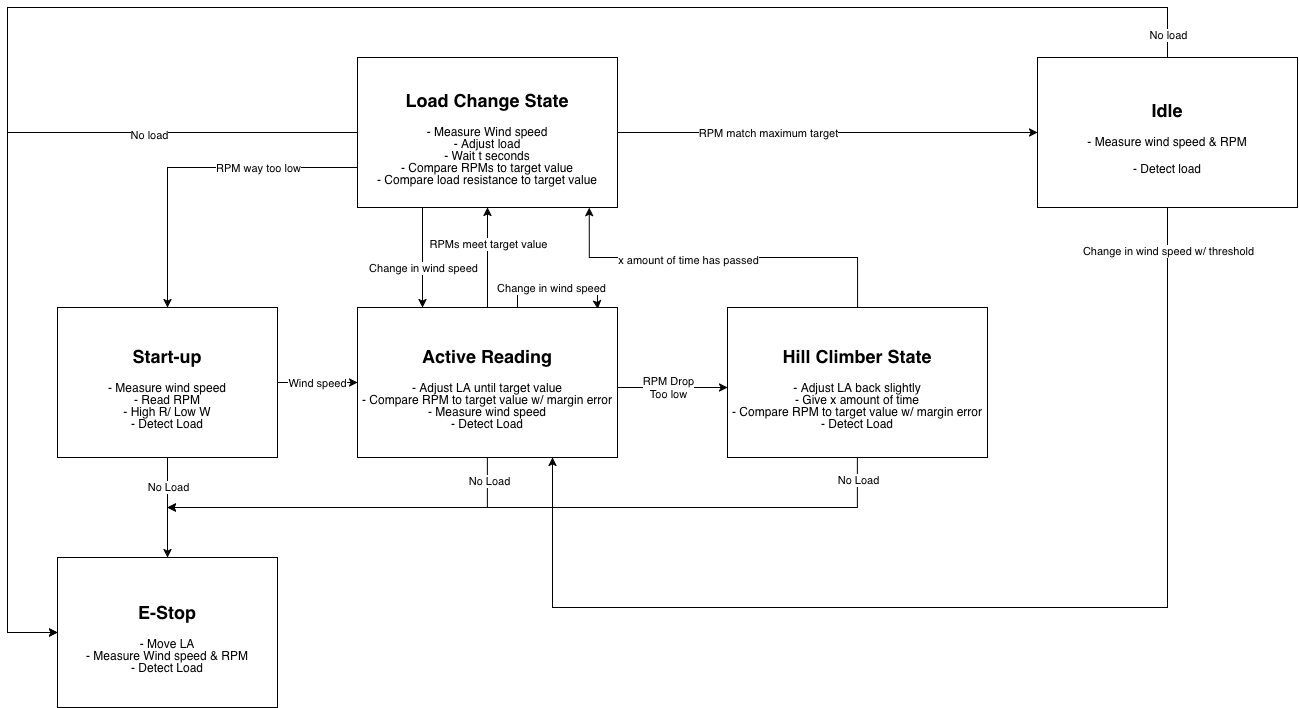

The diagram above was exported from draw.io. Its source (the exported page's mxGraphModel, read from the mxfile embedded in the PNG):
<mxGraphModel dx="1784" dy="1869" grid="1" gridSize="10" guides="1" tooltips="1" connect="1" arrows="1" fold="1" page="1" pageScale="1" pageWidth="1600" pageHeight="900" background="light-dark(#ffffff, #fcffff)" math="0" shadow="0">
  <root>
    <mxCell id="0" />
    <mxCell id="1" parent="0" />
    <mxCell id="erVSydZt3g6Zvmv-gkPM-7" edge="1" parent="1" source="erVSydZt3g6Zvmv-gkPM-1" style="edgeStyle=orthogonalEdgeStyle;rounded=0;orthogonalLoop=1;jettySize=auto;html=1;" target="erVSydZt3g6Zvmv-gkPM-3" value="">
      <mxGeometry relative="1" as="geometry" />
    </mxCell>
    <mxCell id="erVSydZt3g6Zvmv-gkPM-14" connectable="0" parent="erVSydZt3g6Zvmv-gkPM-7" style="edgeLabel;html=1;align=center;verticalAlign=middle;resizable=0;points=[];" value="Wind speed" vertex="1">
      <mxGeometry relative="1" x="-0.3092" y="1" as="geometry">
        <mxPoint x="12" y="1" as="offset" />
      </mxGeometry>
    </mxCell>
    <mxCell id="erVSydZt3g6Zvmv-gkPM-10" edge="1" parent="1" source="erVSydZt3g6Zvmv-gkPM-1" style="edgeStyle=orthogonalEdgeStyle;rounded=0;orthogonalLoop=1;jettySize=auto;html=1;" target="erVSydZt3g6Zvmv-gkPM-5" value="">
      <mxGeometry relative="1" as="geometry" />
    </mxCell>
    <mxCell id="erVSydZt3g6Zvmv-gkPM-16" connectable="0" parent="erVSydZt3g6Zvmv-gkPM-10" style="edgeLabel;html=1;align=center;verticalAlign=middle;resizable=0;points=[];" value="No Load" vertex="1">
      <mxGeometry relative="1" x="-0.6965" as="geometry">
        <mxPoint y="14" as="offset" />
      </mxGeometry>
    </mxCell>
    <mxCell id="erVSydZt3g6Zvmv-gkPM-1" parent="1" style="rounded=0;whiteSpace=wrap;html=1;gradientColor=none;fillColor=light-dark(#FFFFFF, #ffffff);fillStyle=auto;strokeColor=default;" value="&lt;div style=&quot;line-height: 100%;&quot;&gt;&lt;h2 style=&quot;line-height: 100%;&quot;&gt;Start-up&lt;/h2&gt;- Measure wind speed&lt;/div&gt;&lt;div style=&quot;line-height: 100%;&quot;&gt;- Read RPM&lt;/div&gt;&lt;div style=&quot;line-height: 100%;&quot;&gt;- High R/ Low W&lt;/div&gt;&lt;div style=&quot;line-height: 100%;&quot;&gt;- Detect Load&lt;/div&gt;" vertex="1">
      <mxGeometry height="150" width="220" x="80" y="160" as="geometry" />
    </mxCell>
    <mxCell id="erVSydZt3g6Zvmv-gkPM-8" edge="1" parent="1" source="erVSydZt3g6Zvmv-gkPM-3" style="edgeStyle=orthogonalEdgeStyle;rounded=0;orthogonalLoop=1;jettySize=auto;html=1;" target="erVSydZt3g6Zvmv-gkPM-4" value="">
      <mxGeometry relative="1" as="geometry">
        <Array as="points">
          <mxPoint x="660" y="240" />
          <mxPoint x="660" y="240" />
        </Array>
      </mxGeometry>
    </mxCell>
    <mxCell id="erVSydZt3g6Zvmv-gkPM-15" connectable="0" parent="erVSydZt3g6Zvmv-gkPM-8" style="edgeLabel;html=1;align=center;verticalAlign=middle;resizable=0;points=[];" value="&lt;div&gt;RPM Drop&lt;/div&gt;&lt;div&gt;Too low&lt;/div&gt;" vertex="1">
      <mxGeometry relative="1" x="-0.2775" y="1" as="geometry">
        <mxPoint x="10" y="1" as="offset" />
      </mxGeometry>
    </mxCell>
    <mxCell id="erVSydZt3g6Zvmv-gkPM-12" edge="1" parent="1" source="erVSydZt3g6Zvmv-gkPM-3" style="edgeStyle=orthogonalEdgeStyle;rounded=0;orthogonalLoop=1;jettySize=auto;html=1;" target="erVSydZt3g6Zvmv-gkPM-6" value="">
      <mxGeometry relative="1" as="geometry" />
    </mxCell>
    <mxCell id="erVSydZt3g6Zvmv-gkPM-30" connectable="0" parent="erVSydZt3g6Zvmv-gkPM-12" style="edgeLabel;html=1;align=center;verticalAlign=middle;resizable=0;points=[];" value="RPMs meet target value" vertex="1">
      <mxGeometry relative="1" x="0.2684" as="geometry">
        <mxPoint as="offset" />
      </mxGeometry>
    </mxCell>
    <mxCell id="erVSydZt3g6Zvmv-gkPM-22" edge="1" parent="1" source="erVSydZt3g6Zvmv-gkPM-3" style="edgeStyle=orthogonalEdgeStyle;rounded=0;orthogonalLoop=1;jettySize=auto;html=1;">
      <mxGeometry relative="1" as="geometry">
        <Array as="points">
          <mxPoint x="510" y="360" />
        </Array>
        <mxPoint x="190" y="360" as="targetPoint" />
      </mxGeometry>
    </mxCell>
    <mxCell id="erVSydZt3g6Zvmv-gkPM-23" connectable="0" parent="erVSydZt3g6Zvmv-gkPM-22" style="edgeLabel;html=1;align=center;verticalAlign=middle;resizable=0;points=[];" value="No Load" vertex="1">
      <mxGeometry relative="1" x="-0.8739" y="1" as="geometry">
        <mxPoint as="offset" />
      </mxGeometry>
    </mxCell>
    <mxCell id="erVSydZt3g6Zvmv-gkPM-28" edge="1" parent="1" source="erVSydZt3g6Zvmv-gkPM-3" style="edgeStyle=orthogonalEdgeStyle;rounded=0;orthogonalLoop=1;jettySize=auto;html=1;entryX=0.924;entryY=0.009;entryDx=0;entryDy=0;entryPerimeter=0;" target="erVSydZt3g6Zvmv-gkPM-3">
      <mxGeometry relative="1" as="geometry">
        <Array as="points">
          <mxPoint x="540" y="140" />
          <mxPoint x="620" y="140" />
          <mxPoint x="620" y="159" />
        </Array>
        <mxPoint x="580" y="150" as="targetPoint" />
      </mxGeometry>
    </mxCell>
    <mxCell id="erVSydZt3g6Zvmv-gkPM-29" connectable="0" parent="erVSydZt3g6Zvmv-gkPM-28" style="edgeLabel;html=1;align=center;verticalAlign=middle;resizable=0;points=[];" value="Change in wind speed" vertex="1">
      <mxGeometry relative="1" x="-0.1137" as="geometry">
        <mxPoint as="offset" />
      </mxGeometry>
    </mxCell>
    <mxCell id="erVSydZt3g6Zvmv-gkPM-3" parent="1" style="rounded=0;whiteSpace=wrap;html=1;gradientColor=none;fillColor=light-dark(#FFFFFF, #ffffff);fillStyle=auto;strokeColor=default;" value="&lt;div style=&quot;line-height: 100%;&quot;&gt;&lt;h2 style=&quot;line-height: 100%;&quot;&gt;Active Reading&lt;/h2&gt;- Adjust LA until target value&lt;/div&gt;&lt;div style=&quot;line-height: 100%;&quot;&gt;- Compare RPM to target value w/ margin error&lt;/div&gt;&lt;div style=&quot;line-height: 100%;&quot;&gt;- Measure wind speed&lt;/div&gt;&lt;div style=&quot;line-height: 100%;&quot;&gt;- Detect Load&lt;/div&gt;" vertex="1">
      <mxGeometry height="150" width="260" x="380" y="160" as="geometry" />
    </mxCell>
    <mxCell id="erVSydZt3g6Zvmv-gkPM-11" edge="1" parent="1" source="erVSydZt3g6Zvmv-gkPM-4" style="edgeStyle=orthogonalEdgeStyle;rounded=0;orthogonalLoop=1;jettySize=auto;html=1;">
      <mxGeometry relative="1" as="geometry">
        <Array as="points">
          <mxPoint x="880" y="360" />
        </Array>
        <mxPoint x="190" y="360" as="targetPoint" />
      </mxGeometry>
    </mxCell>
    <mxCell id="erVSydZt3g6Zvmv-gkPM-24" connectable="0" parent="erVSydZt3g6Zvmv-gkPM-11" style="edgeLabel;html=1;align=center;verticalAlign=middle;resizable=0;points=[];" value="No Load" vertex="1">
      <mxGeometry relative="1" x="-0.9399" as="geometry">
        <mxPoint as="offset" />
      </mxGeometry>
    </mxCell>
    <mxCell id="erVSydZt3g6Zvmv-gkPM-4" parent="1" style="rounded=0;whiteSpace=wrap;html=1;gradientColor=none;fillColor=light-dark(#FFFFFF, #ffffff);fillStyle=auto;strokeColor=default;" value="&lt;div style=&quot;line-height: 100%;&quot;&gt;&lt;h2 style=&quot;line-height: 100%;&quot;&gt;Hill Climber State&lt;/h2&gt;- Adjust LA back slightly&lt;/div&gt;&lt;div style=&quot;line-height: 100%;&quot;&gt;- Give x amount of time&lt;/div&gt;&lt;div style=&quot;line-height: 100%;&quot;&gt;- Compare RPM to target value w/ margin error&lt;/div&gt;&lt;div style=&quot;line-height: 100%;&quot;&gt;- Detect Load&lt;/div&gt;" vertex="1">
      <mxGeometry height="150" width="260" x="750" y="160" as="geometry" />
    </mxCell>
    <mxCell id="erVSydZt3g6Zvmv-gkPM-5" parent="1" style="rounded=0;whiteSpace=wrap;html=1;gradientColor=none;fillColor=light-dark(#FFFFFF, #ffffff);fillStyle=auto;strokeColor=default;" value="&lt;div style=&quot;line-height: 100%;&quot;&gt;&lt;h2 style=&quot;line-height: 100%;&quot;&gt;E-Stop&lt;/h2&gt;- Move LA&lt;/div&gt;&lt;div style=&quot;line-height: 100%;&quot;&gt;- Measure Wind speed &amp;amp; RPM&lt;/div&gt;&lt;div style=&quot;line-height: 100%;&quot;&gt;- Detect Load&lt;/div&gt;" vertex="1">
      <mxGeometry height="150" width="220" x="80" y="410" as="geometry" />
    </mxCell>
    <mxCell id="erVSydZt3g6Zvmv-gkPM-26" edge="1" parent="1" source="erVSydZt3g6Zvmv-gkPM-6" style="edgeStyle=orthogonalEdgeStyle;rounded=0;orthogonalLoop=1;jettySize=auto;html=1;" target="erVSydZt3g6Zvmv-gkPM-25" value="">
      <mxGeometry relative="1" as="geometry" />
    </mxCell>
    <mxCell id="erVSydZt3g6Zvmv-gkPM-40" connectable="0" parent="erVSydZt3g6Zvmv-gkPM-26" style="edgeLabel;html=1;align=center;verticalAlign=middle;resizable=0;points=[];" value="RPM match maximum target" vertex="1">
      <mxGeometry relative="1" x="-0.4354" as="geometry">
        <mxPoint x="32" as="offset" />
      </mxGeometry>
    </mxCell>
    <mxCell id="erVSydZt3g6Zvmv-gkPM-32" edge="1" parent="1" source="erVSydZt3g6Zvmv-gkPM-6" style="edgeStyle=orthogonalEdgeStyle;rounded=0;orthogonalLoop=1;jettySize=auto;html=1;entryX=0.25;entryY=0;entryDx=0;entryDy=0;" target="erVSydZt3g6Zvmv-gkPM-3">
      <mxGeometry relative="1" as="geometry">
        <Array as="points">
          <mxPoint x="445" y="90" />
          <mxPoint x="445" y="90" />
        </Array>
      </mxGeometry>
    </mxCell>
    <mxCell id="erVSydZt3g6Zvmv-gkPM-33" connectable="0" parent="erVSydZt3g6Zvmv-gkPM-32" style="edgeLabel;html=1;align=center;verticalAlign=middle;resizable=0;points=[];" value="Change in wind speed" vertex="1">
      <mxGeometry relative="1" x="0.2075" as="geometry">
        <mxPoint as="offset" />
      </mxGeometry>
    </mxCell>
    <mxCell id="erVSydZt3g6Zvmv-gkPM-36" edge="1" parent="1" source="erVSydZt3g6Zvmv-gkPM-6" style="edgeStyle=orthogonalEdgeStyle;rounded=0;orthogonalLoop=1;jettySize=auto;html=1;" target="erVSydZt3g6Zvmv-gkPM-5">
      <mxGeometry relative="1" as="geometry">
        <Array as="points">
          <mxPoint x="30" y="-15" />
          <mxPoint x="30" y="485" />
        </Array>
        <mxPoint x="30" y="500" as="targetPoint" />
      </mxGeometry>
    </mxCell>
    <mxCell id="erVSydZt3g6Zvmv-gkPM-37" connectable="0" parent="erVSydZt3g6Zvmv-gkPM-36" style="edgeLabel;html=1;align=center;verticalAlign=middle;resizable=0;points=[];" value="No load" vertex="1">
      <mxGeometry relative="1" x="-0.5333" y="2" as="geometry">
        <mxPoint x="1" as="offset" />
      </mxGeometry>
    </mxCell>
    <mxCell id="erVSydZt3g6Zvmv-gkPM-38" edge="1" parent="1" source="erVSydZt3g6Zvmv-gkPM-6" style="edgeStyle=orthogonalEdgeStyle;rounded=0;orthogonalLoop=1;jettySize=auto;html=1;entryX=0.5;entryY=0;entryDx=0;entryDy=0;" target="erVSydZt3g6Zvmv-gkPM-1">
      <mxGeometry relative="1" as="geometry">
        <Array as="points">
          <mxPoint x="190" y="20" />
        </Array>
      </mxGeometry>
    </mxCell>
    <mxCell id="erVSydZt3g6Zvmv-gkPM-39" connectable="0" parent="erVSydZt3g6Zvmv-gkPM-38" style="edgeLabel;html=1;align=center;verticalAlign=middle;resizable=0;points=[];" value="RPM way too low" vertex="1">
      <mxGeometry relative="1" x="-0.0589" y="3" as="geometry">
        <mxPoint x="55" y="-3" as="offset" />
      </mxGeometry>
    </mxCell>
    <mxCell id="erVSydZt3g6Zvmv-gkPM-6" parent="1" style="rounded=0;whiteSpace=wrap;html=1;gradientColor=none;fillColor=light-dark(#FFFFFF, #ffffff);fillStyle=auto;strokeColor=default;" value="&lt;div style=&quot;line-height: 100%;&quot;&gt;&lt;h2 style=&quot;line-height: 100%;&quot;&gt;Load Change State&lt;/h2&gt;- Measure Wind speed&lt;/div&gt;&lt;div style=&quot;line-height: 100%;&quot;&gt;- Adjust load&lt;/div&gt;&lt;div style=&quot;line-height: 100%;&quot;&gt;- Wait t seconds&lt;/div&gt;&lt;div style=&quot;line-height: 100%;&quot;&gt;- Compare RPMs to target value&lt;/div&gt;&lt;div style=&quot;line-height: 100%;&quot;&gt;- Compare load resistance to target value&lt;/div&gt;" vertex="1">
      <mxGeometry height="150" width="260" x="380" y="-90" as="geometry" />
    </mxCell>
    <mxCell id="erVSydZt3g6Zvmv-gkPM-41" edge="1" parent="1" source="erVSydZt3g6Zvmv-gkPM-25" style="edgeStyle=orthogonalEdgeStyle;rounded=0;orthogonalLoop=1;jettySize=auto;html=1;" target="erVSydZt3g6Zvmv-gkPM-5">
      <mxGeometry relative="1" as="geometry">
        <Array as="points">
          <mxPoint x="1190" y="-140" />
          <mxPoint x="30" y="-140" />
          <mxPoint x="30" y="485" />
        </Array>
      </mxGeometry>
    </mxCell>
    <mxCell id="erVSydZt3g6Zvmv-gkPM-43" connectable="0" parent="erVSydZt3g6Zvmv-gkPM-41" style="edgeLabel;html=1;align=center;verticalAlign=middle;resizable=0;points=[];" value="No load" vertex="1">
      <mxGeometry relative="1" x="-0.9758" as="geometry">
        <mxPoint as="offset" />
      </mxGeometry>
    </mxCell>
    <mxCell id="erVSydZt3g6Zvmv-gkPM-44" edge="1" parent="1" source="erVSydZt3g6Zvmv-gkPM-25" style="edgeStyle=orthogonalEdgeStyle;rounded=0;orthogonalLoop=1;jettySize=auto;html=1;entryX=0.75;entryY=1;entryDx=0;entryDy=0;" target="erVSydZt3g6Zvmv-gkPM-3">
      <mxGeometry relative="1" as="geometry">
        <Array as="points">
          <mxPoint x="1190" y="460" />
          <mxPoint x="575" y="460" />
        </Array>
      </mxGeometry>
    </mxCell>
    <mxCell id="erVSydZt3g6Zvmv-gkPM-45" connectable="0" parent="erVSydZt3g6Zvmv-gkPM-44" style="edgeLabel;html=1;align=center;verticalAlign=middle;resizable=0;points=[];" value="Change in wind speed w/ threshold" vertex="1">
      <mxGeometry relative="1" x="-0.9259" as="geometry">
        <mxPoint as="offset" />
      </mxGeometry>
    </mxCell>
    <mxCell id="erVSydZt3g6Zvmv-gkPM-25" parent="1" style="rounded=0;whiteSpace=wrap;html=1;gradientColor=none;fillColor=light-dark(#FFFFFF, #ffffff);fillStyle=auto;strokeColor=default;" value="&lt;div style=&quot;line-height: 100%;&quot;&gt;&lt;h2 style=&quot;line-height: 100%;&quot;&gt;Idle&lt;/h2&gt;&lt;div&gt;- Measure wind speed &amp;amp; RPM&lt;/div&gt;&lt;/div&gt;&lt;div&gt;&lt;br&gt;&lt;/div&gt;&lt;div&gt;- Detect load&lt;/div&gt;" vertex="1">
      <mxGeometry height="150" width="260" x="1060" y="-90" as="geometry" />
    </mxCell>
    <mxCell id="erVSydZt3g6Zvmv-gkPM-34" edge="1" parent="1" source="erVSydZt3g6Zvmv-gkPM-4" style="edgeStyle=orthogonalEdgeStyle;rounded=0;orthogonalLoop=1;jettySize=auto;html=1;entryX=0.891;entryY=1.001;entryDx=0;entryDy=0;entryPerimeter=0;" target="erVSydZt3g6Zvmv-gkPM-6">
      <mxGeometry relative="1" as="geometry">
        <Array as="points">
          <mxPoint x="880" y="110" />
          <mxPoint x="612" y="110" />
        </Array>
      </mxGeometry>
    </mxCell>
    <mxCell id="erVSydZt3g6Zvmv-gkPM-35" connectable="0" parent="erVSydZt3g6Zvmv-gkPM-34" style="edgeLabel;html=1;align=center;verticalAlign=middle;resizable=0;points=[];" value="x amount of time has passed" vertex="1">
      <mxGeometry relative="1" x="0.1937" y="2" as="geometry">
        <mxPoint as="offset" />
      </mxGeometry>
    </mxCell>
  </root>
</mxGraphModel>